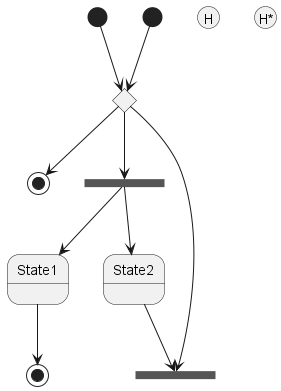

The diagram above was rendered by PlantUML. Its source (embedded in the PNG):
@startuml
state start1 <<start>>
state start2 <<start>>
state end1 <<end>>
state end2 <<end>>
state choice1 <<choice>>
state fork1 <<fork>>
state join1 <<join>>
state history1 <<history>>
state history2 <<history*>>

start1 --> choice1
start2 --> choice1
choice1 --> end1
choice1 --> fork1
fork1 --> State1
fork1 --> State2
State1 --> end2
State2 --> join1
choice1 --> join1
@enduml